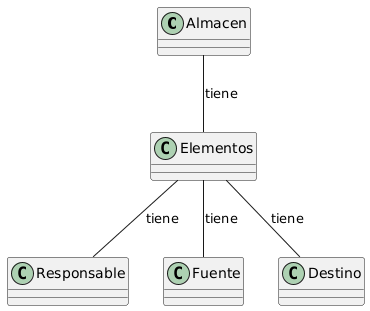

The diagram above was rendered by PlantUML. Its source (embedded in the PNG):
@startuml
class Almacen {
}

class Elementos {
}

class Responsable {
}

class Fuente {
}

class Destino {
}

Almacen -- Elementos : tiene
Elementos -- Responsable : tiene
Elementos -- Fuente : tiene
Elementos -- Destino : tiene
@enduml